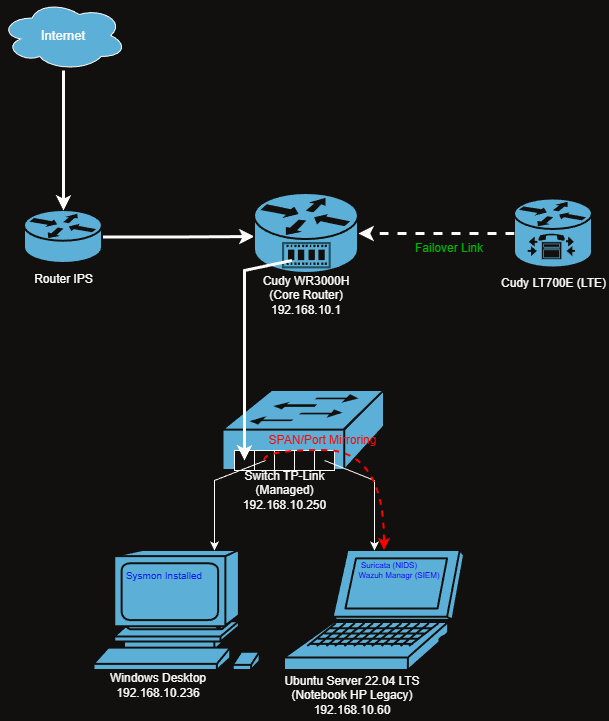

The diagram above was exported from draw.io. Its source (the exported page's mxGraphModel, read from the mxfile embedded in the PNG):
<mxGraphModel dx="1426" dy="743" grid="1" gridSize="10" guides="1" tooltips="1" connect="1" arrows="1" fold="1" page="1" pageScale="1" pageWidth="827" pageHeight="1169" math="0" shadow="0">
  <root>
    <mxCell id="0" />
    <mxCell id="1" parent="0" />
    <mxCell id="uqAfRvTJOb1gsw8AMIyk-1" parent="1" style="ellipse;shape=cloud;whiteSpace=wrap;html=1;align=center;fontColor=default;fillColor=#036897;" value="&lt;span&gt;&lt;font style=&quot;font-size: 13px;&quot;&gt;Internet&lt;/font&gt;&lt;/span&gt;" vertex="1">
      <mxGeometry height="70" width="126" x="116" y="130" as="geometry" />
    </mxCell>
    <mxCell id="uqAfRvTJOb1gsw8AMIyk-3" parent="1" style="sketch=0;html=1;pointerEvents=1;dashed=0;fillColor=#036897;strokeColor=#ffffff;strokeWidth=2;verticalLabelPosition=bottom;verticalAlign=top;align=center;outlineConnect=0;shape=mxgraph.cisco.computers_and_peripherals.laptop;" value="" vertex="1">
      <mxGeometry height="120" width="180" x="400" y="680" as="geometry" />
    </mxCell>
    <mxCell id="uqAfRvTJOb1gsw8AMIyk-4" parent="1" style="sketch=0;html=1;pointerEvents=1;dashed=0;fillColor=#036897;strokeColor=#ffffff;strokeWidth=2;verticalLabelPosition=bottom;verticalAlign=top;align=center;outlineConnect=0;shape=mxgraph.cisco.computers_and_peripherals.workstation;" value="" vertex="1">
      <mxGeometry height="120" width="193" x="209.5" y="680" as="geometry" />
    </mxCell>
    <mxCell id="uqAfRvTJOb1gsw8AMIyk-11" edge="1" parent="1" source="uqAfRvTJOb1gsw8AMIyk-5" style="edgeStyle=orthogonalEdgeStyle;rounded=0;orthogonalLoop=1;jettySize=auto;html=1;strokeWidth=3;entryX=0;entryY=0.538;entryDx=0;entryDy=0;entryPerimeter=0;" target="uqAfRvTJOb1gsw8AMIyk-6">
      <mxGeometry relative="1" as="geometry">
        <mxPoint x="370" y="366" as="targetPoint" />
      </mxGeometry>
    </mxCell>
    <mxCell id="uqAfRvTJOb1gsw8AMIyk-5" parent="1" style="strokeColor=#ffffff;sketch=0;html=1;pointerEvents=1;dashed=0;fillColor=#036897;strokeWidth=2;verticalLabelPosition=bottom;verticalAlign=top;align=center;outlineConnect=0;shape=mxgraph.cisco.routers.router;" value="" vertex="1">
      <mxGeometry height="53" width="78" x="140" y="340" as="geometry" />
    </mxCell>
    <mxCell id="uqAfRvTJOb1gsw8AMIyk-6" parent="1" style="strokeColor=#ffffff;sketch=0;html=1;pointerEvents=1;dashed=0;fillColor=#036897;strokeWidth=2;verticalLabelPosition=bottom;verticalAlign=top;align=center;outlineConnect=0;shape=mxgraph.cisco.routers.service_router;" value="" vertex="1">
      <mxGeometry height="80" width="104" x="370" y="323" as="geometry" />
    </mxCell>
    <mxCell id="uqAfRvTJOb1gsw8AMIyk-7" parent="1" style="strokeColor=#ffffff;sketch=0;html=1;pointerEvents=1;dashed=0;fillColor=#036897;strokeWidth=2;verticalLabelPosition=bottom;verticalAlign=top;align=center;outlineConnect=0;shape=mxgraph.cisco.routers.ip_telephony_router;" value="" vertex="1">
      <mxGeometry height="69" width="78" x="630" y="328.5" as="geometry" />
    </mxCell>
    <mxCell id="uqAfRvTJOb1gsw8AMIyk-8" parent="1" style="strokeColor=#ffffff;sketch=0;html=1;pointerEvents=1;dashed=0;fillColor=#036897;strokeWidth=2;verticalLabelPosition=bottom;verticalAlign=top;align=center;outlineConnect=0;shape=mxgraph.cisco.switches.workgroup_switch;" value="" vertex="1">
      <mxGeometry height="80" width="161.5" x="338.5" y="520" as="geometry" />
    </mxCell>
    <mxCell id="uqAfRvTJOb1gsw8AMIyk-10" edge="1" parent="1" source="uqAfRvTJOb1gsw8AMIyk-1" style="edgeStyle=orthogonalEdgeStyle;rounded=0;orthogonalLoop=1;jettySize=auto;html=1;strokeColor=default;strokeWidth=3;">
      <mxGeometry relative="1" as="geometry">
        <mxPoint x="179" y="340" as="targetPoint" />
      </mxGeometry>
    </mxCell>
    <mxCell id="uqAfRvTJOb1gsw8AMIyk-12" edge="1" parent="1" source="uqAfRvTJOb1gsw8AMIyk-7" style="edgeStyle=orthogonalEdgeStyle;rounded=0;orthogonalLoop=1;jettySize=auto;html=1;entryX=1;entryY=0.5;entryDx=0;entryDy=0;entryPerimeter=0;dashed=1;strokeWidth=3;fontSize=12;" target="uqAfRvTJOb1gsw8AMIyk-6">
      <mxGeometry relative="1" as="geometry" />
    </mxCell>
    <mxCell id="uqAfRvTJOb1gsw8AMIyk-13" parent="1" style="whiteSpace=wrap;html=1;aspect=fixed;" value="" vertex="1">
      <mxGeometry height="20" width="20" x="350" y="580" as="geometry" />
    </mxCell>
    <mxCell id="uqAfRvTJOb1gsw8AMIyk-14" parent="1" style="whiteSpace=wrap;html=1;aspect=fixed;" value="" vertex="1">
      <mxGeometry height="20" width="20" x="370" y="580" as="geometry" />
    </mxCell>
    <mxCell id="uqAfRvTJOb1gsw8AMIyk-15" parent="1" style="whiteSpace=wrap;html=1;aspect=fixed;" value="" vertex="1">
      <mxGeometry height="20" width="20" x="390" y="580" as="geometry" />
    </mxCell>
    <mxCell id="uqAfRvTJOb1gsw8AMIyk-16" parent="1" style="whiteSpace=wrap;html=1;aspect=fixed;" value="" vertex="1">
      <mxGeometry height="20" width="20" x="410" y="580" as="geometry" />
    </mxCell>
    <mxCell id="uqAfRvTJOb1gsw8AMIyk-17" parent="1" style="whiteSpace=wrap;html=1;aspect=fixed;" value="" vertex="1">
      <mxGeometry height="20" width="20" x="430" y="580" as="geometry" />
    </mxCell>
    <mxCell id="uqAfRvTJOb1gsw8AMIyk-18" edge="1" parent="1" source="uqAfRvTJOb1gsw8AMIyk-6" style="endArrow=classic;html=1;rounded=0;strokeWidth=3;exitX=0.36;exitY=0.837;exitDx=0;exitDy=0;exitPerimeter=0;" value="">
      <mxGeometry height="50" relative="1" width="50" as="geometry">
        <Array as="points">
          <mxPoint x="360" y="400" />
        </Array>
        <mxPoint x="410" y="380" as="sourcePoint" />
        <mxPoint x="360" y="590" as="targetPoint" />
      </mxGeometry>
    </mxCell>
    <mxCell id="uqAfRvTJOb1gsw8AMIyk-19" edge="1" parent="1" style="endArrow=classic;html=1;rounded=0;" value="">
      <mxGeometry height="50" relative="1" width="50" as="geometry">
        <Array as="points">
          <mxPoint x="330" y="610" />
        </Array>
        <mxPoint x="381" y="590" as="sourcePoint" />
        <mxPoint x="330" y="680" as="targetPoint" />
      </mxGeometry>
    </mxCell>
    <mxCell id="uqAfRvTJOb1gsw8AMIyk-20" edge="1" parent="1" source="uqAfRvTJOb1gsw8AMIyk-17" style="endArrow=classic;html=1;rounded=0;exitX=0.5;exitY=0.5;exitDx=0;exitDy=0;exitPerimeter=0;entryX=0.5;entryY=0;entryDx=0;entryDy=0;entryPerimeter=0;" target="uqAfRvTJOb1gsw8AMIyk-3" value="">
      <mxGeometry height="50" relative="1" width="50" as="geometry">
        <Array as="points">
          <mxPoint x="490" y="610" />
        </Array>
        <mxPoint x="440" y="670" as="sourcePoint" />
        <mxPoint x="496" y="680" as="targetPoint" />
      </mxGeometry>
    </mxCell>
    <mxCell id="uqAfRvTJOb1gsw8AMIyk-21" parent="1" style="text;html=1;whiteSpace=wrap;strokeColor=none;fillColor=none;align=center;verticalAlign=middle;rounded=0;" value="Router IPS" vertex="1">
      <mxGeometry height="32.5" width="61" x="148.5" y="393" as="geometry" />
    </mxCell>
    <mxCell id="uqAfRvTJOb1gsw8AMIyk-22" parent="1" style="text;html=1;whiteSpace=wrap;strokeColor=none;fillColor=none;align=center;verticalAlign=middle;rounded=0;" value="Cudy WR3000H&lt;div&gt;(Core Router)&lt;/div&gt;&lt;div&gt;192.168.10.1&lt;/div&gt;" vertex="1">
      <mxGeometry height="30" width="118" x="363" y="410" as="geometry" />
    </mxCell>
    <mxCell id="uqAfRvTJOb1gsw8AMIyk-23" parent="1" style="text;html=1;whiteSpace=wrap;strokeColor=none;fillColor=none;align=center;verticalAlign=middle;rounded=0;" value="Cudy LT700E (LTE)" vertex="1">
      <mxGeometry height="30" width="111" x="613.5" y="397.5" as="geometry" />
    </mxCell>
    <mxCell id="uqAfRvTJOb1gsw8AMIyk-24" parent="1" style="text;html=1;whiteSpace=wrap;strokeColor=none;fillColor=none;align=center;verticalAlign=middle;rounded=0;" value="Switch TP-Link&lt;div&gt;(Managed)&lt;br&gt;192.168.10.250&lt;/div&gt;" vertex="1">
      <mxGeometry height="20" width="85" x="357.5" y="610" as="geometry" />
    </mxCell>
    <mxCell id="uqAfRvTJOb1gsw8AMIyk-27" edge="1" parent="1" style="edgeStyle=orthogonalEdgeStyle;orthogonalLoop=1;jettySize=auto;html=1;rounded=0;curved=1;strokeColor=light-dark(#000000,#FF0000);strokeWidth=2;dashed=1;" target="uqAfRvTJOb1gsw8AMIyk-30" value="">
      <mxGeometry relative="1" width="80" as="geometry">
        <Array as="points">
          <mxPoint x="380" y="580" />
          <mxPoint x="500" y="580" />
        </Array>
        <mxPoint x="380" y="590" as="sourcePoint" />
        <mxPoint x="440" y="590" as="targetPoint" />
      </mxGeometry>
    </mxCell>
    <mxCell id="uqAfRvTJOb1gsw8AMIyk-29" parent="1" style="text;html=1;whiteSpace=wrap;strokeColor=none;fillColor=none;align=center;verticalAlign=middle;rounded=0;" value="&lt;font style=&quot;color: light-dark(rgb(0, 0, 0), rgb(255, 8, 8));&quot;&gt;SPAN/Port Mirroring&lt;/font&gt;" vertex="1">
      <mxGeometry height="30" width="137" x="370" y="555" as="geometry" />
    </mxCell>
    <mxCell id="uqAfRvTJOb1gsw8AMIyk-30" parent="1" style="text;html=1;whiteSpace=wrap;strokeColor=none;fillColor=none;align=center;verticalAlign=middle;rounded=0;fontSize=8;" value="&lt;font style=&quot;color: light-dark(rgb(0, 0, 0), rgb(8, 0, 255));&quot;&gt;Suricata (NIDS)&lt;/font&gt;" vertex="1">
      <mxGeometry height="30" width="86" x="462" y="680" as="geometry" />
    </mxCell>
    <mxCell id="uqAfRvTJOb1gsw8AMIyk-31" parent="1" style="text;html=1;whiteSpace=wrap;strokeColor=none;fillColor=none;align=center;verticalAlign=middle;rounded=0;fontSize=8;" value="&lt;font style=&quot;color: light-dark(rgb(0, 0, 0), rgb(16, 0, 255));&quot;&gt;Wazuh Managr (SIEM)&lt;/font&gt;" vertex="1">
      <mxGeometry height="10" width="110" x="460" y="700" as="geometry" />
    </mxCell>
    <mxCell id="uqAfRvTJOb1gsw8AMIyk-32" parent="1" style="text;html=1;whiteSpace=wrap;strokeColor=none;fillColor=none;align=center;verticalAlign=middle;rounded=0;" value="Ubuntu Server 22.04 LTS&lt;div&gt;(Notebook HP Legacy)&lt;/div&gt;&lt;div&gt;192.168.10.60&lt;/div&gt;" vertex="1">
      <mxGeometry height="50" width="160" x="388" y="800" as="geometry" />
    </mxCell>
    <mxCell id="uqAfRvTJOb1gsw8AMIyk-33" parent="1" style="text;html=1;whiteSpace=wrap;strokeColor=none;fillColor=none;align=center;verticalAlign=middle;rounded=0;" value="Windows Desktop&lt;div&gt;192.168.10.236&lt;/div&gt;" vertex="1">
      <mxGeometry height="50" width="152" x="198" y="790" as="geometry" />
    </mxCell>
    <mxCell id="uqAfRvTJOb1gsw8AMIyk-35" parent="1" style="text;html=1;whiteSpace=wrap;align=center;verticalAlign=middle;rounded=0;fontColor=light-dark(#000000,#00B908);" value="Failover Link" vertex="1">
      <mxGeometry height="30" width="110" x="510" y="363" as="geometry" />
    </mxCell>
    <mxCell id="uqAfRvTJOb1gsw8AMIyk-36" parent="1" style="text;html=1;whiteSpace=wrap;strokeColor=none;fillColor=none;align=center;verticalAlign=middle;rounded=0;fontSize=10;fontColor=light-dark(#000000,#0B1BFF);" value="Sysmon Installed" vertex="1">
      <mxGeometry height="30" width="80" x="240" y="690" as="geometry" />
    </mxCell>
  </root>
</mxGraphModel>